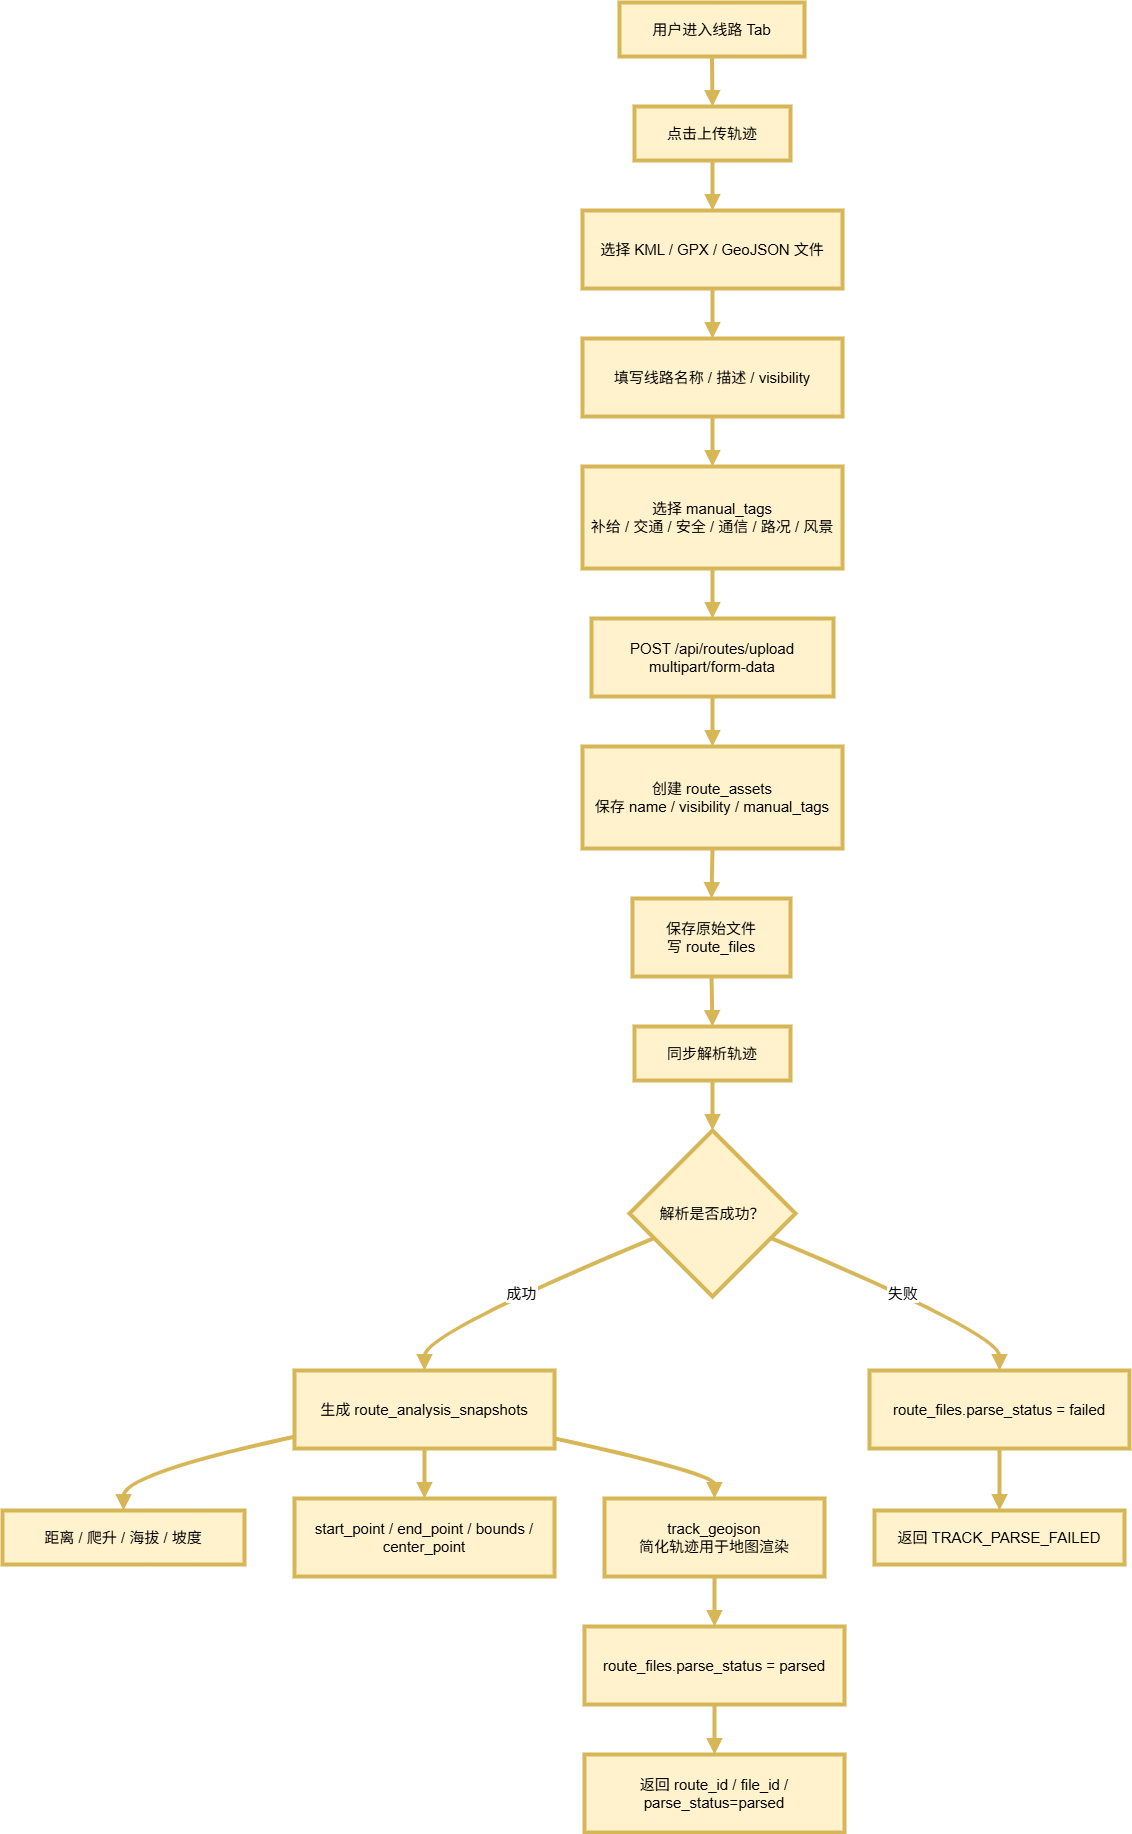

The diagram above was exported from draw.io. Its source (the exported page's mxGraphModel, read from the mxfile embedded in the PNG):
<mxGraphModel dx="3647" dy="2540" grid="1" gridSize="10" guides="1" tooltips="1" connect="1" arrows="1" fold="1" page="1" pageScale="1" pageWidth="827" pageHeight="1169" math="0" shadow="0">
  <root>
    <mxCell id="0" />
    <mxCell id="1" parent="0" />
    <mxCell id="w17atxWAN5eOsMotyBjK-1" parent="1" style="whiteSpace=wrap;strokeWidth=4;fillColor=#fff2cc;strokeColor=#d6b656;fontSize=15;" value="用户进入线路 Tab" vertex="1">
      <mxGeometry height="54" width="185" x="637" y="20" as="geometry" />
    </mxCell>
    <mxCell id="w17atxWAN5eOsMotyBjK-2" parent="1" style="whiteSpace=wrap;strokeWidth=4;fillColor=#fff2cc;strokeColor=#d6b656;fontSize=15;" value="点击上传轨迹" vertex="1">
      <mxGeometry height="54" width="156" x="652" y="124" as="geometry" />
    </mxCell>
    <mxCell id="w17atxWAN5eOsMotyBjK-3" parent="1" style="whiteSpace=wrap;strokeWidth=4;fillColor=#fff2cc;strokeColor=#d6b656;fontSize=15;" value="选择 KML / GPX / GeoJSON 文件" vertex="1">
      <mxGeometry height="78" width="260" x="600" y="228" as="geometry" />
    </mxCell>
    <mxCell id="w17atxWAN5eOsMotyBjK-4" parent="1" style="whiteSpace=wrap;strokeWidth=4;fillColor=#fff2cc;strokeColor=#d6b656;fontSize=15;" value="填写线路名称 / 描述 / visibility" vertex="1">
      <mxGeometry height="78" width="260" x="600" y="356" as="geometry" />
    </mxCell>
    <mxCell id="w17atxWAN5eOsMotyBjK-5" parent="1" style="whiteSpace=wrap;strokeWidth=4;fillColor=#fff2cc;strokeColor=#d6b656;fontSize=15;" value="选择 manual_tags&#10;补给 / 交通 / 安全 / 通信 / 路况 / 风景" vertex="1">
      <mxGeometry height="102" width="260" x="600" y="484" as="geometry" />
    </mxCell>
    <mxCell id="w17atxWAN5eOsMotyBjK-6" parent="1" style="whiteSpace=wrap;strokeWidth=4;fillColor=#fff2cc;strokeColor=#d6b656;fontSize=15;" value="POST /api/routes/upload&#10;multipart/form-data" vertex="1">
      <mxGeometry height="78" width="242" x="609" y="636" as="geometry" />
    </mxCell>
    <mxCell id="w17atxWAN5eOsMotyBjK-7" parent="1" style="whiteSpace=wrap;strokeWidth=4;fillColor=#fff2cc;strokeColor=#d6b656;fontSize=15;" value="创建 route_assets&#10;保存 name / visibility / manual_tags" vertex="1">
      <mxGeometry height="102" width="260" x="600" y="764" as="geometry" />
    </mxCell>
    <mxCell id="w17atxWAN5eOsMotyBjK-8" parent="1" style="whiteSpace=wrap;strokeWidth=4;fillColor=#fff2cc;strokeColor=#d6b656;fontSize=15;" value="保存原始文件&#10;写 route_files" vertex="1">
      <mxGeometry height="78" width="158" x="650" y="916" as="geometry" />
    </mxCell>
    <mxCell id="w17atxWAN5eOsMotyBjK-9" parent="1" style="whiteSpace=wrap;strokeWidth=4;fillColor=#fff2cc;strokeColor=#d6b656;fontSize=15;" value="同步解析轨迹" vertex="1">
      <mxGeometry height="54" width="156" x="652" y="1044" as="geometry" />
    </mxCell>
    <mxCell id="w17atxWAN5eOsMotyBjK-10" parent="1" style="rhombus;strokeWidth=4;whiteSpace=wrap;fillColor=#fff2cc;strokeColor=#d6b656;fontSize=15;" value="解析是否成功？" vertex="1">
      <mxGeometry height="166" width="166" x="647" y="1148" as="geometry" />
    </mxCell>
    <mxCell id="w17atxWAN5eOsMotyBjK-11" parent="1" style="whiteSpace=wrap;strokeWidth=4;fillColor=#fff2cc;strokeColor=#d6b656;fontSize=15;" value="生成 route_analysis_snapshots" vertex="1">
      <mxGeometry height="78" width="260" x="312" y="1388" as="geometry" />
    </mxCell>
    <mxCell id="w17atxWAN5eOsMotyBjK-12" parent="1" style="whiteSpace=wrap;strokeWidth=4;fillColor=#fff2cc;strokeColor=#d6b656;fontSize=15;" value="距离 / 爬升 / 海拔 / 坡度" vertex="1">
      <mxGeometry height="54" width="242" x="20" y="1528" as="geometry" />
    </mxCell>
    <mxCell id="w17atxWAN5eOsMotyBjK-13" parent="1" style="whiteSpace=wrap;strokeWidth=4;fillColor=#fff2cc;strokeColor=#d6b656;fontSize=15;" value="start_point / end_point / bounds / center_point" vertex="1">
      <mxGeometry height="78" width="260" x="312" y="1516" as="geometry" />
    </mxCell>
    <mxCell id="w17atxWAN5eOsMotyBjK-14" parent="1" style="whiteSpace=wrap;strokeWidth=4;fillColor=#fff2cc;strokeColor=#d6b656;fontSize=15;" value="track_geojson&#10;简化轨迹用于地图渲染" vertex="1">
      <mxGeometry height="78" width="220" x="622" y="1516" as="geometry" />
    </mxCell>
    <mxCell id="w17atxWAN5eOsMotyBjK-15" parent="1" style="whiteSpace=wrap;strokeWidth=4;fillColor=#fff2cc;strokeColor=#d6b656;fontSize=15;" value="route_files.parse_status = parsed" vertex="1">
      <mxGeometry height="78" width="260" x="602" y="1644" as="geometry" />
    </mxCell>
    <mxCell id="w17atxWAN5eOsMotyBjK-16" parent="1" style="whiteSpace=wrap;strokeWidth=4;fillColor=#fff2cc;strokeColor=#d6b656;fontSize=15;" value="返回 route_id / file_id / parse_status=parsed" vertex="1">
      <mxGeometry height="78" width="260" x="602" y="1772" as="geometry" />
    </mxCell>
    <mxCell id="w17atxWAN5eOsMotyBjK-17" parent="1" style="whiteSpace=wrap;strokeWidth=4;fillColor=#fff2cc;strokeColor=#d6b656;fontSize=15;" value="route_files.parse_status = failed" vertex="1">
      <mxGeometry height="78" width="260" x="887" y="1388" as="geometry" />
    </mxCell>
    <mxCell id="w17atxWAN5eOsMotyBjK-18" parent="1" style="whiteSpace=wrap;strokeWidth=4;fillColor=#fff2cc;strokeColor=#d6b656;fontSize=15;" value="返回 TRACK_PARSE_FAILED" vertex="1">
      <mxGeometry height="54" width="250" x="892" y="1528" as="geometry" />
    </mxCell>
    <mxCell id="w17atxWAN5eOsMotyBjK-19" edge="1" parent="1" source="w17atxWAN5eOsMotyBjK-1" style="curved=1;startArrow=none;endArrow=block;exitX=0.5;exitY=1;entryX=0.5;entryY=0;rounded=0;strokeWidth=4;fontSize=15;fillColor=#fff2cc;strokeColor=#d6b656;" target="w17atxWAN5eOsMotyBjK-2" value="">
      <mxGeometry relative="1" as="geometry">
        <Array as="points" />
      </mxGeometry>
    </mxCell>
    <mxCell id="w17atxWAN5eOsMotyBjK-20" edge="1" parent="1" source="w17atxWAN5eOsMotyBjK-2" style="curved=1;startArrow=none;endArrow=block;exitX=0.5;exitY=1;entryX=0.5;entryY=0;rounded=0;strokeWidth=4;fontSize=15;fillColor=#fff2cc;strokeColor=#d6b656;" target="w17atxWAN5eOsMotyBjK-3" value="">
      <mxGeometry relative="1" as="geometry">
        <Array as="points" />
      </mxGeometry>
    </mxCell>
    <mxCell id="w17atxWAN5eOsMotyBjK-21" edge="1" parent="1" source="w17atxWAN5eOsMotyBjK-3" style="curved=1;startArrow=none;endArrow=block;exitX=0.5;exitY=1;entryX=0.5;entryY=0;rounded=0;strokeWidth=4;fontSize=15;fillColor=#fff2cc;strokeColor=#d6b656;" target="w17atxWAN5eOsMotyBjK-4" value="">
      <mxGeometry relative="1" as="geometry">
        <Array as="points" />
      </mxGeometry>
    </mxCell>
    <mxCell id="w17atxWAN5eOsMotyBjK-22" edge="1" parent="1" source="w17atxWAN5eOsMotyBjK-4" style="curved=1;startArrow=none;endArrow=block;exitX=0.5;exitY=1;entryX=0.5;entryY=0;rounded=0;strokeWidth=4;fontSize=15;fillColor=#fff2cc;strokeColor=#d6b656;" target="w17atxWAN5eOsMotyBjK-5" value="">
      <mxGeometry relative="1" as="geometry">
        <Array as="points" />
      </mxGeometry>
    </mxCell>
    <mxCell id="w17atxWAN5eOsMotyBjK-23" edge="1" parent="1" source="w17atxWAN5eOsMotyBjK-5" style="curved=1;startArrow=none;endArrow=block;exitX=0.5;exitY=1;entryX=0.5;entryY=0;rounded=0;strokeWidth=4;fontSize=15;fillColor=#fff2cc;strokeColor=#d6b656;" target="w17atxWAN5eOsMotyBjK-6" value="">
      <mxGeometry relative="1" as="geometry">
        <Array as="points" />
      </mxGeometry>
    </mxCell>
    <mxCell id="w17atxWAN5eOsMotyBjK-24" edge="1" parent="1" source="w17atxWAN5eOsMotyBjK-6" style="curved=1;startArrow=none;endArrow=block;exitX=0.5;exitY=1;entryX=0.5;entryY=0;rounded=0;strokeWidth=4;fontSize=15;fillColor=#fff2cc;strokeColor=#d6b656;" target="w17atxWAN5eOsMotyBjK-7" value="">
      <mxGeometry relative="1" as="geometry">
        <Array as="points" />
      </mxGeometry>
    </mxCell>
    <mxCell id="w17atxWAN5eOsMotyBjK-25" edge="1" parent="1" source="w17atxWAN5eOsMotyBjK-7" style="curved=1;startArrow=none;endArrow=block;exitX=0.5;exitY=1;entryX=0.5;entryY=0;rounded=0;strokeWidth=4;fontSize=15;fillColor=#fff2cc;strokeColor=#d6b656;" target="w17atxWAN5eOsMotyBjK-8" value="">
      <mxGeometry relative="1" as="geometry">
        <Array as="points" />
      </mxGeometry>
    </mxCell>
    <mxCell id="w17atxWAN5eOsMotyBjK-26" edge="1" parent="1" source="w17atxWAN5eOsMotyBjK-8" style="curved=1;startArrow=none;endArrow=block;exitX=0.5;exitY=1;entryX=0.5;entryY=0;rounded=0;strokeWidth=4;fontSize=15;fillColor=#fff2cc;strokeColor=#d6b656;" target="w17atxWAN5eOsMotyBjK-9" value="">
      <mxGeometry relative="1" as="geometry">
        <Array as="points" />
      </mxGeometry>
    </mxCell>
    <mxCell id="w17atxWAN5eOsMotyBjK-27" edge="1" parent="1" source="w17atxWAN5eOsMotyBjK-9" style="curved=1;startArrow=none;endArrow=block;exitX=0.5;exitY=1;entryX=0.5;entryY=0;rounded=0;strokeWidth=4;fontSize=15;fillColor=#fff2cc;strokeColor=#d6b656;" target="w17atxWAN5eOsMotyBjK-10" value="">
      <mxGeometry relative="1" as="geometry">
        <Array as="points" />
      </mxGeometry>
    </mxCell>
    <mxCell id="w17atxWAN5eOsMotyBjK-28" edge="1" parent="1" source="w17atxWAN5eOsMotyBjK-10" style="curved=1;startArrow=none;endArrow=block;exitX=0;exitY=0.71;entryX=0.5;entryY=0;rounded=0;strokeWidth=4;fontSize=15;fillColor=#fff2cc;strokeColor=#d6b656;" target="w17atxWAN5eOsMotyBjK-11" value="成功">
      <mxGeometry relative="1" as="geometry">
        <Array as="points">
          <mxPoint x="442" y="1351" />
        </Array>
      </mxGeometry>
    </mxCell>
    <mxCell id="w17atxWAN5eOsMotyBjK-29" edge="1" parent="1" source="w17atxWAN5eOsMotyBjK-11" style="curved=1;startArrow=none;endArrow=block;exitX=0;exitY=0.85;entryX=0.5;entryY=0;rounded=0;strokeWidth=4;fontSize=15;fillColor=#fff2cc;strokeColor=#d6b656;" target="w17atxWAN5eOsMotyBjK-12" value="">
      <mxGeometry relative="1" as="geometry">
        <Array as="points">
          <mxPoint x="141" y="1491" />
        </Array>
      </mxGeometry>
    </mxCell>
    <mxCell id="w17atxWAN5eOsMotyBjK-30" edge="1" parent="1" source="w17atxWAN5eOsMotyBjK-11" style="curved=1;startArrow=none;endArrow=block;exitX=0.5;exitY=1;entryX=0.5;entryY=0;rounded=0;strokeWidth=4;fontSize=15;fillColor=#fff2cc;strokeColor=#d6b656;" target="w17atxWAN5eOsMotyBjK-13" value="">
      <mxGeometry relative="1" as="geometry">
        <Array as="points" />
      </mxGeometry>
    </mxCell>
    <mxCell id="w17atxWAN5eOsMotyBjK-31" edge="1" parent="1" source="w17atxWAN5eOsMotyBjK-11" style="curved=1;startArrow=none;endArrow=block;exitX=1;exitY=0.87;entryX=0.5;entryY=0;rounded=0;strokeWidth=4;fontSize=15;fillColor=#fff2cc;strokeColor=#d6b656;" target="w17atxWAN5eOsMotyBjK-14" value="">
      <mxGeometry relative="1" as="geometry">
        <Array as="points">
          <mxPoint x="732" y="1491" />
        </Array>
      </mxGeometry>
    </mxCell>
    <mxCell id="w17atxWAN5eOsMotyBjK-32" edge="1" parent="1" source="w17atxWAN5eOsMotyBjK-14" style="curved=1;startArrow=none;endArrow=block;exitX=0.5;exitY=1;entryX=0.5;entryY=0;rounded=0;strokeWidth=4;fontSize=15;fillColor=#fff2cc;strokeColor=#d6b656;" target="w17atxWAN5eOsMotyBjK-15" value="">
      <mxGeometry relative="1" as="geometry">
        <Array as="points" />
      </mxGeometry>
    </mxCell>
    <mxCell id="w17atxWAN5eOsMotyBjK-33" edge="1" parent="1" source="w17atxWAN5eOsMotyBjK-15" style="curved=1;startArrow=none;endArrow=block;exitX=0.5;exitY=1;entryX=0.5;entryY=0;rounded=0;strokeWidth=4;fontSize=15;fillColor=#fff2cc;strokeColor=#d6b656;" target="w17atxWAN5eOsMotyBjK-16" value="">
      <mxGeometry relative="1" as="geometry">
        <Array as="points" />
      </mxGeometry>
    </mxCell>
    <mxCell id="w17atxWAN5eOsMotyBjK-34" edge="1" parent="1" source="w17atxWAN5eOsMotyBjK-10" style="curved=1;startArrow=none;endArrow=block;exitX=1;exitY=0.71;entryX=0.5;entryY=0;rounded=0;strokeWidth=4;fontSize=15;fillColor=#fff2cc;strokeColor=#d6b656;" target="w17atxWAN5eOsMotyBjK-17" value="失败">
      <mxGeometry relative="1" as="geometry">
        <Array as="points">
          <mxPoint x="1017" y="1351" />
        </Array>
      </mxGeometry>
    </mxCell>
    <mxCell id="w17atxWAN5eOsMotyBjK-35" edge="1" parent="1" source="w17atxWAN5eOsMotyBjK-17" style="curved=1;startArrow=none;endArrow=block;exitX=0.5;exitY=1;entryX=0.5;entryY=0;rounded=0;strokeWidth=4;fontSize=15;fillColor=#fff2cc;strokeColor=#d6b656;" target="w17atxWAN5eOsMotyBjK-18" value="">
      <mxGeometry relative="1" as="geometry">
        <Array as="points" />
      </mxGeometry>
    </mxCell>
  </root>
</mxGraphModel>